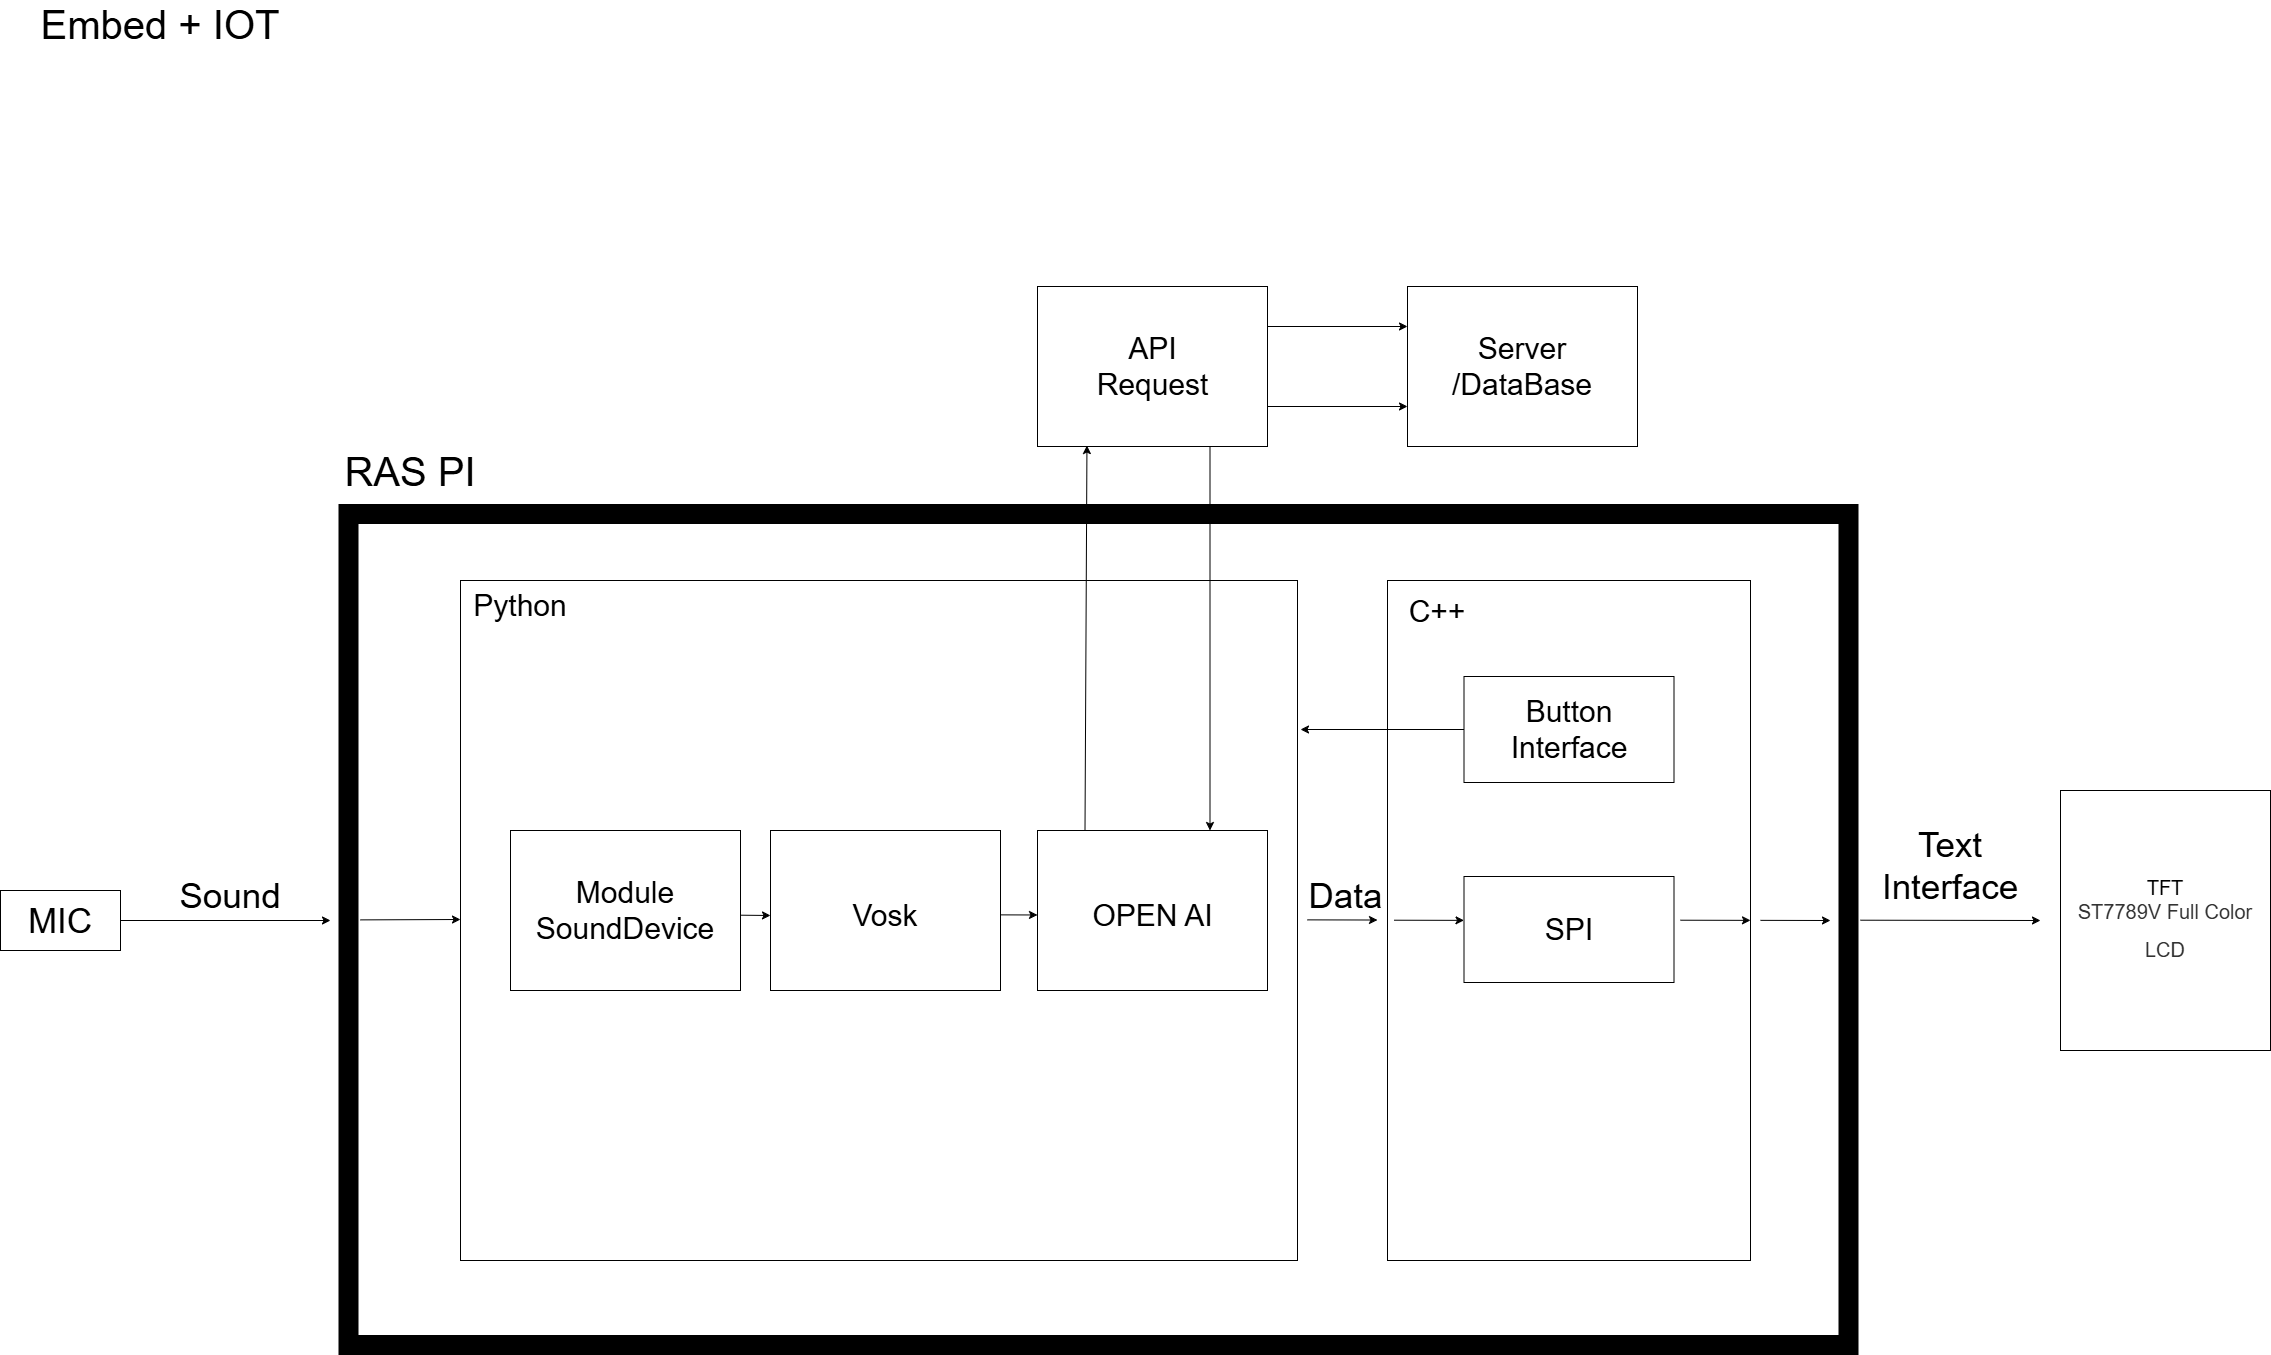

The diagram above was exported from draw.io. Its source (the exported page's mxGraphModel, read from the mxfile embedded in the PNG):
<mxGraphModel dx="2693" dy="1723" grid="1" gridSize="10" guides="1" tooltips="1" connect="1" arrows="1" fold="1" page="1" pageScale="1" pageWidth="2336" pageHeight="1654" math="0" shadow="0">
  <root>
    <mxCell id="0" />
    <mxCell id="1" parent="0" />
    <mxCell id="yiXz9Cam_s_I4Y6hUaSt-23" value="" style="rounded=0;whiteSpace=wrap;html=1;verticalAlign=middle;" parent="1" vertex="1">
      <mxGeometry x="20" y="901" width="120" height="60" as="geometry" />
    </mxCell>
    <mxCell id="2" value="" style="rounded=0;whiteSpace=wrap;html=1;fillColor=none;strokeWidth=20;" parent="1" vertex="1">
      <mxGeometry x="368" y="524.5" width="1500" height="831" as="geometry" />
    </mxCell>
    <mxCell id="3" value="&lt;font style=&quot;font-size: 40px;&quot;&gt;RAS PI&lt;/font&gt;" style="text;html=1;align=center;verticalAlign=middle;whiteSpace=wrap;rounded=0;" parent="1" vertex="1">
      <mxGeometry x="360" y="467" width="140" height="30" as="geometry" />
    </mxCell>
    <mxCell id="yiXz9Cam_s_I4Y6hUaSt-3" value="&lt;font style=&quot;font-size: 35px;&quot;&gt;MIC&lt;/font&gt;" style="text;html=1;align=center;verticalAlign=middle;whiteSpace=wrap;rounded=0;" parent="1" vertex="1">
      <mxGeometry x="50" y="916" width="60" height="30" as="geometry" />
    </mxCell>
    <mxCell id="yiXz9Cam_s_I4Y6hUaSt-4" value="" style="endArrow=classic;html=1;" parent="1" edge="1">
      <mxGeometry width="50" height="50" relative="1" as="geometry">
        <mxPoint x="140" y="931" as="sourcePoint" />
        <mxPoint x="350" y="931" as="targetPoint" />
      </mxGeometry>
    </mxCell>
    <mxCell id="yiXz9Cam_s_I4Y6hUaSt-5" value="" style="rounded=0;whiteSpace=wrap;html=1;" parent="1" vertex="1">
      <mxGeometry x="480" y="591" width="837" height="680" as="geometry" />
    </mxCell>
    <mxCell id="yiXz9Cam_s_I4Y6hUaSt-6" value="" style="rounded=0;whiteSpace=wrap;html=1;" parent="1" vertex="1">
      <mxGeometry x="530" y="841" width="230" height="160" as="geometry" />
    </mxCell>
    <mxCell id="yiXz9Cam_s_I4Y6hUaSt-7" value="" style="rounded=0;whiteSpace=wrap;html=1;" parent="1" vertex="1">
      <mxGeometry x="790" y="841" width="230" height="160" as="geometry" />
    </mxCell>
    <mxCell id="yiXz9Cam_s_I4Y6hUaSt-9" value="" style="endArrow=classic;html=1;" parent="1" edge="1">
      <mxGeometry width="50" height="50" relative="1" as="geometry">
        <mxPoint x="380" y="930.38" as="sourcePoint" />
        <mxPoint x="480" y="930" as="targetPoint" />
      </mxGeometry>
    </mxCell>
    <mxCell id="yiXz9Cam_s_I4Y6hUaSt-11" value="" style="endArrow=classic;html=1;" parent="1" edge="1">
      <mxGeometry width="50" height="50" relative="1" as="geometry">
        <mxPoint x="760" y="925.7" as="sourcePoint" />
        <mxPoint x="790" y="926" as="targetPoint" />
        <Array as="points">
          <mxPoint x="790" y="926" />
        </Array>
      </mxGeometry>
    </mxCell>
    <mxCell id="yiXz9Cam_s_I4Y6hUaSt-12" value="&lt;font style=&quot;font-size: 30px;&quot;&gt;Python&lt;/font&gt;" style="text;html=1;align=center;verticalAlign=middle;whiteSpace=wrap;rounded=0;" parent="1" vertex="1">
      <mxGeometry x="510" y="601" width="60" height="30" as="geometry" />
    </mxCell>
    <mxCell id="yiXz9Cam_s_I4Y6hUaSt-13" value="&lt;font style=&quot;font-size: 30px;&quot;&gt;Module&lt;br&gt;SoundDevice&lt;/font&gt;" style="text;html=1;align=center;verticalAlign=middle;whiteSpace=wrap;rounded=0;" parent="1" vertex="1">
      <mxGeometry x="615" y="906" width="60" height="30" as="geometry" />
    </mxCell>
    <mxCell id="yiXz9Cam_s_I4Y6hUaSt-14" value="&lt;font style=&quot;font-size: 30px;&quot;&gt;Vosk&lt;/font&gt;" style="text;html=1;align=center;verticalAlign=middle;whiteSpace=wrap;rounded=0;" parent="1" vertex="1">
      <mxGeometry x="875" y="911" width="60" height="30" as="geometry" />
    </mxCell>
    <mxCell id="yiXz9Cam_s_I4Y6hUaSt-15" value="&lt;font style=&quot;font-size: 35px;&quot;&gt;Sound&lt;/font&gt;" style="text;html=1;align=center;verticalAlign=middle;whiteSpace=wrap;rounded=0;" parent="1" vertex="1">
      <mxGeometry x="220" y="891" width="60" height="30" as="geometry" />
    </mxCell>
    <mxCell id="yiXz9Cam_s_I4Y6hUaSt-18" value="" style="rounded=0;whiteSpace=wrap;html=1;" parent="1" vertex="1">
      <mxGeometry x="1407" y="591" width="363" height="680" as="geometry" />
    </mxCell>
    <mxCell id="yiXz9Cam_s_I4Y6hUaSt-19" value="" style="endArrow=classic;html=1;" parent="1" edge="1">
      <mxGeometry width="50" height="50" relative="1" as="geometry">
        <mxPoint x="1780" y="930.85" as="sourcePoint" />
        <mxPoint x="1850" y="931" as="targetPoint" />
      </mxGeometry>
    </mxCell>
    <mxCell id="yiXz9Cam_s_I4Y6hUaSt-21" value="&lt;font style=&quot;font-size: 30px;&quot;&gt;C++&lt;/font&gt;" style="text;html=1;align=center;verticalAlign=middle;whiteSpace=wrap;rounded=0;" parent="1" vertex="1">
      <mxGeometry x="1427" y="607" width="60" height="30" as="geometry" />
    </mxCell>
    <mxCell id="yiXz9Cam_s_I4Y6hUaSt-24" value="" style="endArrow=classic;html=1;" parent="1" edge="1">
      <mxGeometry width="50" height="50" relative="1" as="geometry">
        <mxPoint x="1880" y="930.7" as="sourcePoint" />
        <mxPoint x="2060" y="931" as="targetPoint" />
      </mxGeometry>
    </mxCell>
    <mxCell id="yiXz9Cam_s_I4Y6hUaSt-25" value="&lt;font style=&quot;font-size: 35px;&quot;&gt;Text&lt;/font&gt;&lt;div&gt;&lt;span style=&quot;font-size: 35px;&quot;&gt;Interface&lt;/span&gt;&lt;/div&gt;" style="text;html=1;align=center;verticalAlign=middle;whiteSpace=wrap;rounded=0;" parent="1" vertex="1">
      <mxGeometry x="1940" y="861" width="60" height="30" as="geometry" />
    </mxCell>
    <mxCell id="yiXz9Cam_s_I4Y6hUaSt-26" value="" style="rounded=0;whiteSpace=wrap;html=1;" parent="1" vertex="1">
      <mxGeometry x="2080" y="801" width="210" height="260" as="geometry" />
    </mxCell>
    <mxCell id="yiXz9Cam_s_I4Y6hUaSt-27" value="&lt;font style=&quot;font-size: 20px;&quot;&gt;TFT&lt;/font&gt;&lt;div&gt;&lt;span style=&quot;color: rgba(0, 0, 0, 0.8); font-family: SHPBurmese, SHPKhmer, &amp;quot;Helvetica Neue&amp;quot;, Helvetica, Arial, 文泉驛正黑, &amp;quot;WenQuanYi Zen Hei&amp;quot;, &amp;quot;Hiragino Sans GB&amp;quot;, &amp;quot;儷黑 Pro&amp;quot;, &amp;quot;LiHei Pro&amp;quot;, &amp;quot;Heiti TC&amp;quot;, 微軟正黑體, &amp;quot;Microsoft JhengHei UI&amp;quot;, &amp;quot;Microsoft JhengHei&amp;quot;, sans-serif; text-align: start; background-color: rgb(255, 255, 255);&quot;&gt;&lt;font style=&quot;font-size: 20px;&quot;&gt;ST7789V Full Color LCD&lt;/font&gt;&lt;/span&gt;&lt;span style=&quot;font-size: 35px;&quot;&gt;&lt;/span&gt;&lt;/div&gt;" style="text;html=1;align=center;verticalAlign=middle;whiteSpace=wrap;rounded=0;" parent="1" vertex="1">
      <mxGeometry x="2095" y="916" width="180" height="30" as="geometry" />
    </mxCell>
    <mxCell id="4" value="" style="endArrow=classic;html=1;" parent="1" edge="1">
      <mxGeometry width="50" height="50" relative="1" as="geometry">
        <mxPoint x="1327" y="930.37" as="sourcePoint" />
        <mxPoint x="1397" y="930.52" as="targetPoint" />
      </mxGeometry>
    </mxCell>
    <mxCell id="10" style="edgeStyle=none;html=1;exitX=0.25;exitY=0;exitDx=0;exitDy=0;entryX=0.215;entryY=0.994;entryDx=0;entryDy=0;entryPerimeter=0;" parent="1" target="14" edge="1">
      <mxGeometry relative="1" as="geometry">
        <mxPoint x="1104.5" y="841.0000000000001" as="sourcePoint" />
        <mxPoint x="1119.5" y="457" as="targetPoint" />
      </mxGeometry>
    </mxCell>
    <mxCell id="5" value="" style="rounded=0;whiteSpace=wrap;html=1;" parent="1" vertex="1">
      <mxGeometry x="1057" y="841" width="230" height="160" as="geometry" />
    </mxCell>
    <mxCell id="6" value="&lt;span style=&quot;font-size: 30px;&quot;&gt;OPEN AI&lt;/span&gt;" style="text;html=1;align=center;verticalAlign=middle;whiteSpace=wrap;rounded=0;" parent="1" vertex="1">
      <mxGeometry x="1104.5" y="911" width="135" height="30" as="geometry" />
    </mxCell>
    <mxCell id="7" value="" style="endArrow=classic;html=1;entryX=0;entryY=0.528;entryDx=0;entryDy=0;entryPerimeter=0;" parent="1" target="5" edge="1">
      <mxGeometry width="50" height="50" relative="1" as="geometry">
        <mxPoint x="1020" y="925.37" as="sourcePoint" />
        <mxPoint x="1047" y="925" as="targetPoint" />
      </mxGeometry>
    </mxCell>
    <mxCell id="12" style="edgeStyle=none;html=1;exitX=0.75;exitY=1;exitDx=0;exitDy=0;entryX=0.75;entryY=0;entryDx=0;entryDy=0;" parent="1" source="14" target="5" edge="1">
      <mxGeometry relative="1" as="geometry">
        <mxPoint x="1224.5" y="457" as="sourcePoint" />
      </mxGeometry>
    </mxCell>
    <mxCell id="17" style="edgeStyle=none;html=1;exitX=1;exitY=0.25;exitDx=0;exitDy=0;" parent="1" source="14" edge="1">
      <mxGeometry relative="1" as="geometry">
        <mxPoint x="1427" y="337" as="targetPoint" />
      </mxGeometry>
    </mxCell>
    <mxCell id="18" style="edgeStyle=none;html=1;exitX=1;exitY=0.75;exitDx=0;exitDy=0;" parent="1" source="14" edge="1">
      <mxGeometry relative="1" as="geometry">
        <mxPoint x="1427" y="417" as="targetPoint" />
      </mxGeometry>
    </mxCell>
    <mxCell id="14" value="" style="rounded=0;whiteSpace=wrap;html=1;" parent="1" vertex="1">
      <mxGeometry x="1057" y="297" width="230" height="160" as="geometry" />
    </mxCell>
    <mxCell id="15" value="&lt;span style=&quot;font-size: 35px;&quot;&gt;Data&lt;/span&gt;" style="text;html=1;align=center;verticalAlign=middle;whiteSpace=wrap;rounded=0;" parent="1" vertex="1">
      <mxGeometry x="1337" y="891" width="57" height="30" as="geometry" />
    </mxCell>
    <mxCell id="16" value="&lt;span style=&quot;font-size: 30px;&quot;&gt;API&lt;/span&gt;&lt;div&gt;&lt;span style=&quot;font-size: 30px;&quot;&gt;Request&lt;/span&gt;&lt;/div&gt;" style="text;html=1;align=center;verticalAlign=middle;whiteSpace=wrap;rounded=0;" parent="1" vertex="1">
      <mxGeometry x="1104.5" y="362" width="135" height="30" as="geometry" />
    </mxCell>
    <mxCell id="19" value="" style="rounded=0;whiteSpace=wrap;html=1;" parent="1" vertex="1">
      <mxGeometry x="1427" y="297" width="230" height="160" as="geometry" />
    </mxCell>
    <mxCell id="20" value="&lt;span style=&quot;font-size: 30px;&quot;&gt;Server&lt;/span&gt;&lt;div&gt;&lt;span style=&quot;font-size: 30px;&quot;&gt;/DataBase&lt;/span&gt;&lt;/div&gt;" style="text;html=1;align=center;verticalAlign=middle;whiteSpace=wrap;rounded=0;" parent="1" vertex="1">
      <mxGeometry x="1485.75" y="362" width="112.5" height="30" as="geometry" />
    </mxCell>
    <mxCell id="21" value="&lt;font style=&quot;font-size: 30px;&quot;&gt;Button&lt;/font&gt;&lt;div&gt;&lt;font style=&quot;font-size: 30px;&quot;&gt;Interface&lt;/font&gt;&lt;/div&gt;" style="rounded=0;whiteSpace=wrap;html=1;" parent="1" vertex="1">
      <mxGeometry x="1483.5" y="687" width="210" height="106" as="geometry" />
    </mxCell>
    <mxCell id="22" value="&lt;span style=&quot;font-size: 30px;&quot;&gt;SPI&lt;/span&gt;" style="rounded=0;whiteSpace=wrap;html=1;" parent="1" vertex="1">
      <mxGeometry x="1483.5" y="887" width="210" height="106" as="geometry" />
    </mxCell>
    <mxCell id="26" value="" style="endArrow=classic;html=1;" parent="1" edge="1">
      <mxGeometry width="50" height="50" relative="1" as="geometry">
        <mxPoint x="1700" y="930.71" as="sourcePoint" />
        <mxPoint x="1770" y="930.86" as="targetPoint" />
      </mxGeometry>
    </mxCell>
    <mxCell id="27" value="" style="endArrow=classic;html=1;" parent="1" edge="1">
      <mxGeometry width="50" height="50" relative="1" as="geometry">
        <mxPoint x="1413.5" y="930.71" as="sourcePoint" />
        <mxPoint x="1483.5" y="930.86" as="targetPoint" />
      </mxGeometry>
    </mxCell>
    <mxCell id="29" style="edgeStyle=none;html=1;exitX=0;exitY=0.5;exitDx=0;exitDy=0;" parent="1" source="21" edge="1">
      <mxGeometry relative="1" as="geometry">
        <mxPoint x="1320" y="740" as="targetPoint" />
      </mxGeometry>
    </mxCell>
    <mxCell id="32" value="&lt;span style=&quot;font-size: 40px;&quot;&gt;Embed + IOT&lt;/span&gt;" style="text;html=1;align=center;verticalAlign=middle;whiteSpace=wrap;rounded=0;" vertex="1" parent="1">
      <mxGeometry x="40" y="20" width="280" height="30" as="geometry" />
    </mxCell>
  </root>
</mxGraphModel>